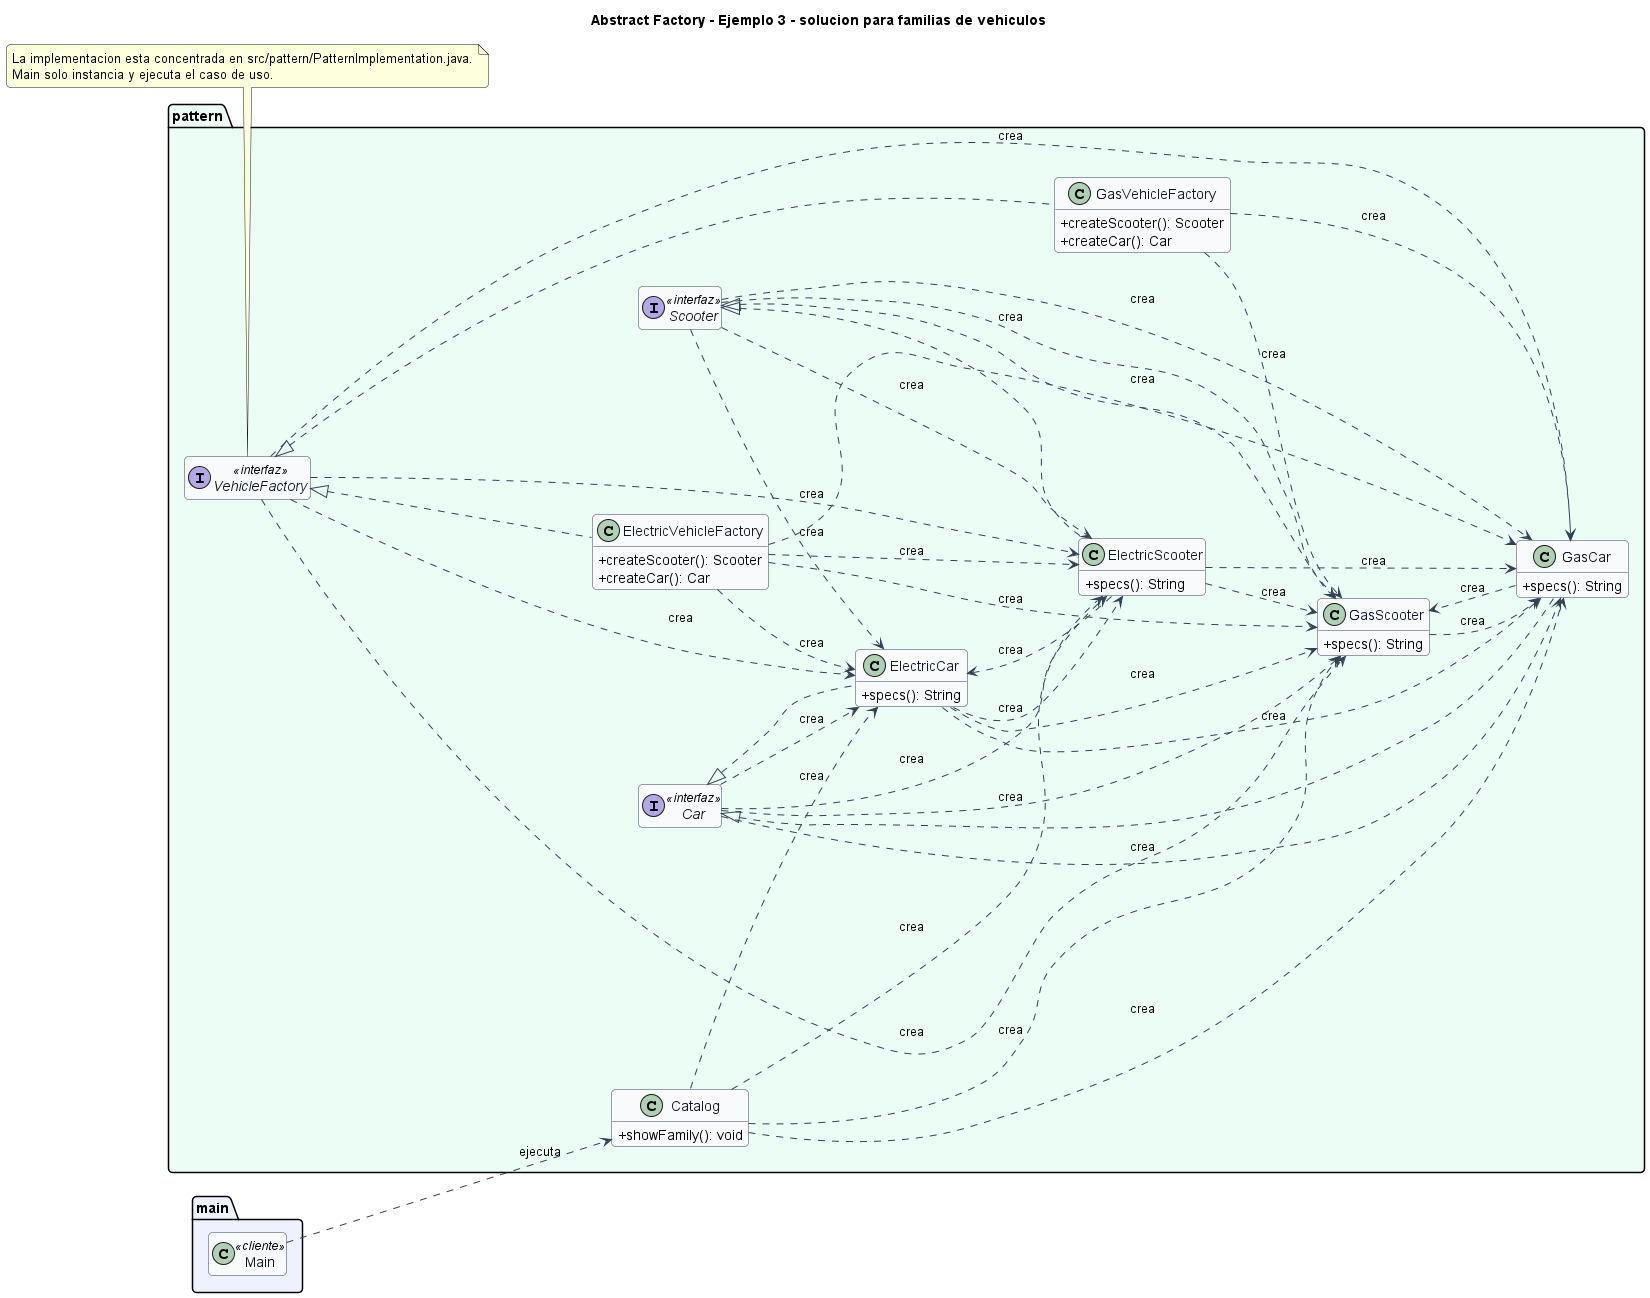

The diagram above was rendered by PlantUML. Its source (embedded in the PNG):
@startuml
title Abstract Factory - Ejemplo 3 - solucion para familias de vehiculos
left to right direction
skinparam backgroundColor #FFFFFF
skinparam shadowing false
skinparam roundcorner 8
skinparam classAttributeIconSize 0
skinparam class {
  BackgroundColor #F8FAFC
  BorderColor #334155
  ArrowColor #334155
  FontColor #0F172A
}
hide empty members

package "main" #EEF2FF {
  class Main <<cliente>>
}

package "pattern" #ECFDF5 {
  interface Car <<interfaz>> {
  }
  class Catalog {
    +showFamily(): void
  }
  class ElectricCar {
    +specs(): String
  }
  class ElectricScooter {
    +specs(): String
  }
  class ElectricVehicleFactory {
    +createScooter(): Scooter
    +createCar(): Car
  }
  class GasCar {
    +specs(): String
  }
  class GasScooter {
    +specs(): String
  }
  class GasVehicleFactory {
    +createScooter(): Scooter
    +createCar(): Car
  }
  interface Scooter <<interfaz>> {
  }
  interface VehicleFactory <<interfaz>> {
  }
}

Car <|.. ElectricCar
Scooter <|.. ElectricScooter
VehicleFactory <|.. ElectricVehicleFactory
Car <|.. GasCar
Scooter <|.. GasScooter
VehicleFactory <|.. GasVehicleFactory
Car ..> GasScooter : crea
Car ..> ElectricCar : crea
Car ..> ElectricScooter : crea
Car ..> GasCar : crea
Catalog ..> GasScooter : crea
Catalog ..> ElectricCar : crea
Catalog ..> ElectricScooter : crea
Catalog ..> GasCar : crea
ElectricCar ..> GasScooter : crea
ElectricCar ..> ElectricScooter : crea
ElectricCar ..> GasCar : crea
ElectricScooter ..> GasScooter : crea
ElectricScooter ..> ElectricCar : crea
ElectricScooter ..> GasCar : crea
ElectricVehicleFactory ..> GasScooter : crea
ElectricVehicleFactory ..> ElectricCar : crea
ElectricVehicleFactory ..> ElectricScooter : crea
ElectricVehicleFactory ..> GasCar : crea
GasCar ..> GasScooter : crea
GasScooter ..> GasCar : crea
GasVehicleFactory ..> GasScooter : crea
GasVehicleFactory ..> GasCar : crea
Scooter ..> GasScooter : crea
Scooter ..> ElectricCar : crea
Scooter ..> ElectricScooter : crea
Scooter ..> GasCar : crea
VehicleFactory ..> GasScooter : crea
VehicleFactory ..> ElectricCar : crea
VehicleFactory ..> ElectricScooter : crea
VehicleFactory ..> GasCar : crea
Main ..> Catalog : ejecuta

note bottom
La implementacion esta concentrada en src/pattern/PatternImplementation.java.
Main solo instancia y ejecuta el caso de uso.
end note
@enduml